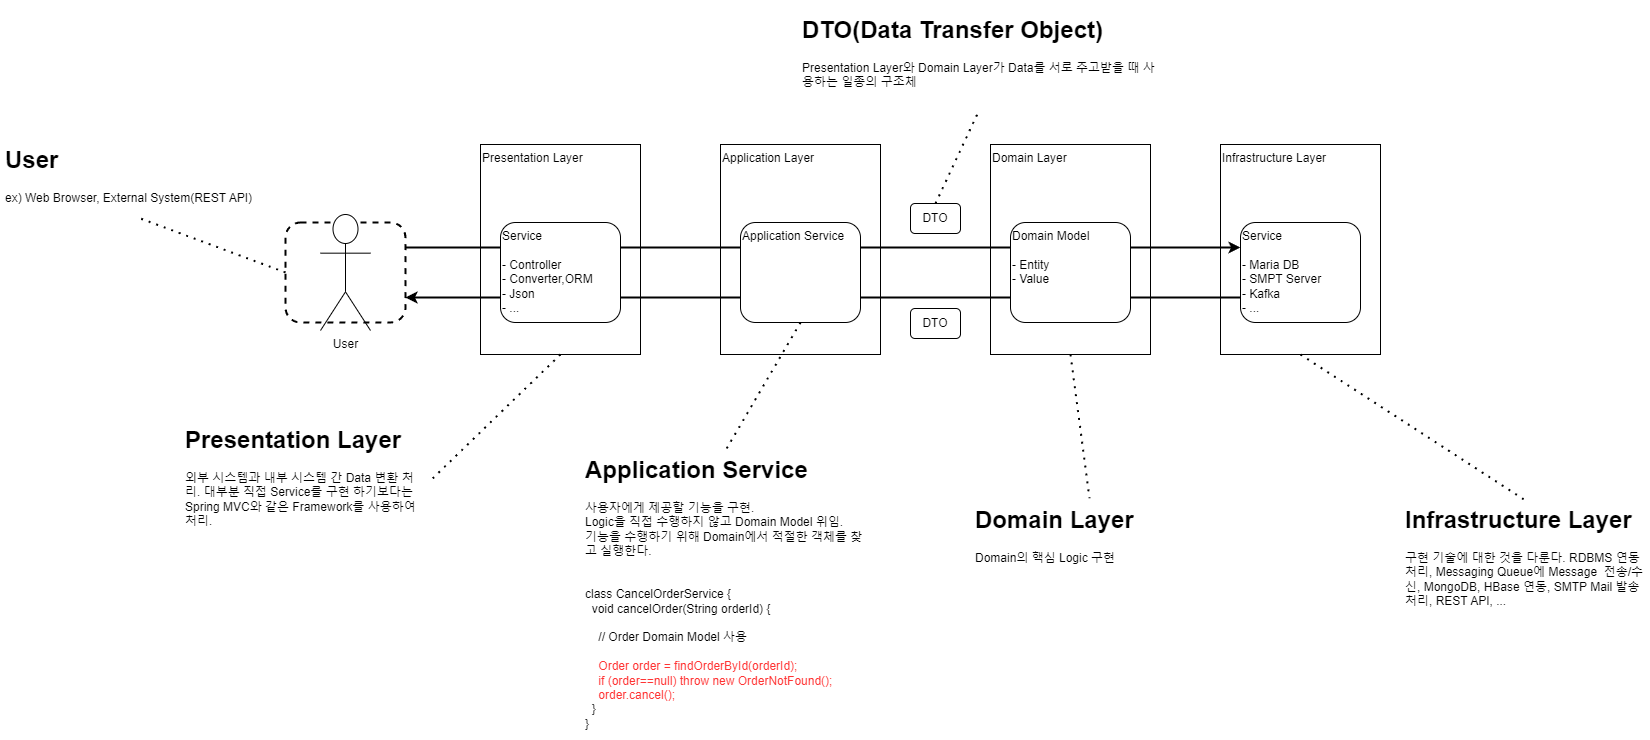

The diagram above was exported from draw.io. Its source (the exported page's mxGraphModel, read from the mxfile embedded in the PNG):
<mxGraphModel dx="2261" dy="786" grid="1" gridSize="10" guides="1" tooltips="1" connect="1" arrows="1" fold="1" page="1" pageScale="1" pageWidth="827" pageHeight="1169" math="0" shadow="0">
  <root>
    <mxCell id="0" />
    <mxCell id="1" parent="0" />
    <mxCell id="inC7bQTAHOPNgfIzYx4F-13" value="Infrastructure Layer" style="rounded=0;whiteSpace=wrap;html=1;align=left;verticalAlign=top;" vertex="1" parent="1">
      <mxGeometry x="1020" y="194" width="160" height="210" as="geometry" />
    </mxCell>
    <mxCell id="inC7bQTAHOPNgfIzYx4F-32" value="" style="rounded=1;whiteSpace=wrap;html=1;align=left;verticalAlign=top;fillColor=none;strokeWidth=2;dashed=1;" vertex="1" parent="1">
      <mxGeometry x="85" y="272" width="120" height="100" as="geometry" />
    </mxCell>
    <mxCell id="sFDcEFFzBA5Ty-oTsc_1-1" value="Presentation Layer&amp;nbsp;" style="rounded=0;whiteSpace=wrap;html=1;align=left;verticalAlign=top;" parent="1" vertex="1">
      <mxGeometry x="280" y="194" width="160" height="210" as="geometry" />
    </mxCell>
    <mxCell id="inC7bQTAHOPNgfIzYx4F-1" value="DTO" style="rounded=1;whiteSpace=wrap;html=1;" vertex="1" parent="1">
      <mxGeometry x="710" y="253" width="50" height="30" as="geometry" />
    </mxCell>
    <mxCell id="inC7bQTAHOPNgfIzYx4F-2" value="&lt;h1&gt;DTO(Data Transfer Object)&lt;/h1&gt;&lt;p&gt;Presentation Layer와 Domain Layer가 Data를 서로 주고받을 때 사용하는 일종의 구조체&lt;/p&gt;" style="text;html=1;strokeColor=none;fillColor=none;spacing=5;spacingTop=-20;whiteSpace=wrap;overflow=hidden;rounded=0;" vertex="1" parent="1">
      <mxGeometry x="597" y="60" width="363" height="100" as="geometry" />
    </mxCell>
    <mxCell id="inC7bQTAHOPNgfIzYx4F-5" value="User" style="shape=umlActor;verticalLabelPosition=bottom;verticalAlign=top;html=1;outlineConnect=0;" vertex="1" parent="1">
      <mxGeometry x="120" y="264" width="50" height="116" as="geometry" />
    </mxCell>
    <mxCell id="inC7bQTAHOPNgfIzYx4F-7" value="&lt;h1&gt;User&lt;/h1&gt;&lt;p&gt;ex) Web Browser, External System(REST API)&lt;/p&gt;" style="text;html=1;strokeColor=none;fillColor=none;spacing=5;spacingTop=-20;whiteSpace=wrap;overflow=hidden;rounded=0;" vertex="1" parent="1">
      <mxGeometry x="-200" y="190" width="280" height="78" as="geometry" />
    </mxCell>
    <mxCell id="inC7bQTAHOPNgfIzYx4F-10" value="Application Layer" style="rounded=0;whiteSpace=wrap;html=1;align=left;verticalAlign=top;" vertex="1" parent="1">
      <mxGeometry x="520" y="194" width="160" height="210" as="geometry" />
    </mxCell>
    <mxCell id="inC7bQTAHOPNgfIzYx4F-12" value="Domain Layer" style="rounded=0;whiteSpace=wrap;html=1;align=left;verticalAlign=top;" vertex="1" parent="1">
      <mxGeometry x="790" y="194" width="160" height="210" as="geometry" />
    </mxCell>
    <mxCell id="inC7bQTAHOPNgfIzYx4F-17" value="Service&lt;br&gt;&lt;br&gt;- Maria DB&lt;br&gt;- SMPT Server&lt;br&gt;- Kafka&lt;br&gt;- ..." style="rounded=1;whiteSpace=wrap;html=1;align=left;verticalAlign=top;" vertex="1" parent="1">
      <mxGeometry x="1040" y="272" width="120" height="100" as="geometry" />
    </mxCell>
    <mxCell id="inC7bQTAHOPNgfIzYx4F-20" value="" style="endArrow=none;dashed=1;html=1;dashPattern=1 3;strokeWidth=2;rounded=0;entryX=0.5;entryY=1;entryDx=0;entryDy=0;exitX=0.5;exitY=0;exitDx=0;exitDy=0;" edge="1" parent="1" source="inC7bQTAHOPNgfIzYx4F-1" target="inC7bQTAHOPNgfIzYx4F-2">
      <mxGeometry width="50" height="50" relative="1" as="geometry">
        <mxPoint x="710" y="237" as="sourcePoint" />
        <mxPoint x="760" y="187" as="targetPoint" />
      </mxGeometry>
    </mxCell>
    <mxCell id="inC7bQTAHOPNgfIzYx4F-21" value="" style="endArrow=none;dashed=1;html=1;dashPattern=1 3;strokeWidth=2;rounded=0;entryX=0.5;entryY=1;entryDx=0;entryDy=0;exitX=0;exitY=0.5;exitDx=0;exitDy=0;" edge="1" parent="1" source="inC7bQTAHOPNgfIzYx4F-32" target="inC7bQTAHOPNgfIzYx4F-7">
      <mxGeometry width="50" height="50" relative="1" as="geometry">
        <mxPoint x="-100" y="524" as="sourcePoint" />
        <mxPoint x="-26" y="420" as="targetPoint" />
      </mxGeometry>
    </mxCell>
    <mxCell id="inC7bQTAHOPNgfIzYx4F-22" value="DTO" style="rounded=1;whiteSpace=wrap;html=1;" vertex="1" parent="1">
      <mxGeometry x="710" y="358" width="50" height="30" as="geometry" />
    </mxCell>
    <mxCell id="inC7bQTAHOPNgfIzYx4F-26" value="&lt;h1&gt;Presentation Layer&lt;/h1&gt;&lt;div&gt;외부 시스템과 내부 시스템 간 Data 변환 처리. 대부분 직접 Service를 구현 하기보다는 Spring MVC와 같은 Framework를 사용하여 처리.&lt;/div&gt;" style="text;html=1;strokeColor=none;fillColor=none;spacing=5;spacingTop=-20;whiteSpace=wrap;overflow=hidden;rounded=0;" vertex="1" parent="1">
      <mxGeometry x="-20" y="470" width="250" height="120" as="geometry" />
    </mxCell>
    <mxCell id="inC7bQTAHOPNgfIzYx4F-27" value="" style="endArrow=none;dashed=1;html=1;dashPattern=1 3;strokeWidth=2;rounded=0;entryX=1;entryY=0.5;entryDx=0;entryDy=0;exitX=0.5;exitY=1;exitDx=0;exitDy=0;" edge="1" parent="1" source="sFDcEFFzBA5Ty-oTsc_1-1" target="inC7bQTAHOPNgfIzYx4F-26">
      <mxGeometry width="50" height="50" relative="1" as="geometry">
        <mxPoint x="450" y="600" as="sourcePoint" />
        <mxPoint x="300" y="580" as="targetPoint" />
      </mxGeometry>
    </mxCell>
    <mxCell id="inC7bQTAHOPNgfIzYx4F-18" value="" style="endArrow=classic;html=1;rounded=0;strokeWidth=2;exitX=0;exitY=0.75;exitDx=0;exitDy=0;entryX=1;entryY=0.75;entryDx=0;entryDy=0;" edge="1" parent="1" source="inC7bQTAHOPNgfIzYx4F-17" target="inC7bQTAHOPNgfIzYx4F-32">
      <mxGeometry width="50" height="50" relative="1" as="geometry">
        <mxPoint x="880" y="370" as="sourcePoint" />
        <mxPoint x="200" y="350" as="targetPoint" />
      </mxGeometry>
    </mxCell>
    <mxCell id="inC7bQTAHOPNgfIzYx4F-19" value="" style="endArrow=none;html=1;rounded=0;strokeWidth=2;startArrow=classic;startFill=1;endFill=0;exitX=0;exitY=0.25;exitDx=0;exitDy=0;entryX=1;entryY=0.25;entryDx=0;entryDy=0;" edge="1" parent="1" source="inC7bQTAHOPNgfIzYx4F-17" target="inC7bQTAHOPNgfIzYx4F-32">
      <mxGeometry width="50" height="50" relative="1" as="geometry">
        <mxPoint x="880" y="301" as="sourcePoint" />
        <mxPoint x="200" y="301" as="targetPoint" />
      </mxGeometry>
    </mxCell>
    <mxCell id="inC7bQTAHOPNgfIzYx4F-34" value="&lt;h1&gt;Application Service&lt;/h1&gt;&lt;div&gt;사용자에게 제공할 기능을 구현.&lt;/div&gt;&lt;div&gt;Logic을 직접 수행하지 않고 Domain Model 위임.&lt;/div&gt;&lt;div&gt;기능을 수행하기 위해 Domain에서 적절한 객체를 찾고 실행한다.&lt;/div&gt;&lt;div&gt;&lt;br&gt;&lt;/div&gt;&lt;div&gt;&lt;br&gt;&lt;/div&gt;&lt;div&gt;class CancelOrderService {&lt;/div&gt;&lt;div&gt;&amp;nbsp; void cancelOrder(String orderId) {&lt;/div&gt;&lt;div&gt;&lt;br&gt;&lt;/div&gt;&lt;div&gt;&amp;nbsp; &amp;nbsp; // Order Domain Model 사용&lt;/div&gt;&lt;div&gt;&lt;br&gt;&lt;/div&gt;&lt;font color=&quot;#ff3333&quot;&gt;&amp;nbsp; &amp;nbsp;&amp;nbsp;&lt;span style=&quot;background-color: initial;&quot;&gt;Order order = findOrderById(orderId);&lt;br&gt;&lt;/span&gt;&amp;nbsp; &amp;nbsp; if (order==null) throw new OrderNotFound();&lt;br&gt;&lt;/font&gt;&lt;div&gt;&lt;font color=&quot;#ff3333&quot;&gt;&amp;nbsp; &amp;nbsp; order.cancel();&lt;/font&gt;&lt;/div&gt;&lt;div&gt;&amp;nbsp; }&lt;/div&gt;&lt;div&gt;}&lt;/div&gt;" style="text;html=1;strokeColor=none;fillColor=none;spacing=5;spacingTop=-20;whiteSpace=wrap;overflow=hidden;rounded=0;" vertex="1" parent="1">
      <mxGeometry x="380" y="500" width="290" height="290" as="geometry" />
    </mxCell>
    <mxCell id="inC7bQTAHOPNgfIzYx4F-35" value="" style="endArrow=none;dashed=1;html=1;dashPattern=1 3;strokeWidth=2;rounded=0;entryX=0.5;entryY=0;entryDx=0;entryDy=0;exitX=0.5;exitY=1;exitDx=0;exitDy=0;" edge="1" parent="1" source="inC7bQTAHOPNgfIzYx4F-36" target="inC7bQTAHOPNgfIzYx4F-34">
      <mxGeometry width="50" height="50" relative="1" as="geometry">
        <mxPoint x="370" y="414" as="sourcePoint" />
        <mxPoint x="240" y="540" as="targetPoint" />
      </mxGeometry>
    </mxCell>
    <mxCell id="inC7bQTAHOPNgfIzYx4F-36" value="Application Service" style="rounded=1;whiteSpace=wrap;html=1;align=left;verticalAlign=top;" vertex="1" parent="1">
      <mxGeometry x="540" y="272" width="120" height="100" as="geometry" />
    </mxCell>
    <mxCell id="inC7bQTAHOPNgfIzYx4F-37" value="Service&lt;br&gt;&lt;br&gt;- Controller&lt;br&gt;- Converter,ORM&lt;br&gt;- Json&lt;br&gt;- ..." style="rounded=1;whiteSpace=wrap;html=1;align=left;verticalAlign=top;" vertex="1" parent="1">
      <mxGeometry x="300" y="272" width="120" height="100" as="geometry" />
    </mxCell>
    <mxCell id="inC7bQTAHOPNgfIzYx4F-38" value="Domain Model&lt;br&gt;&lt;br&gt;- Entity&lt;br&gt;- Value" style="rounded=1;whiteSpace=wrap;html=1;align=left;verticalAlign=top;" vertex="1" parent="1">
      <mxGeometry x="810" y="272" width="120" height="100" as="geometry" />
    </mxCell>
    <mxCell id="inC7bQTAHOPNgfIzYx4F-39" value="&lt;h1&gt;Infrastructure Layer&lt;/h1&gt;&lt;div&gt;구현 기술에 대한 것을 다룬다. RDBMS 연동 처리, Messaging Queue에 Message&amp;nbsp; 전송/수신, MongoDB, HBase 연동, SMTP Mail 발송 처리, REST API, ...&lt;/div&gt;" style="text;html=1;strokeColor=none;fillColor=none;spacing=5;spacingTop=-20;whiteSpace=wrap;overflow=hidden;rounded=0;" vertex="1" parent="1">
      <mxGeometry x="1200" y="550" width="250" height="120" as="geometry" />
    </mxCell>
    <mxCell id="inC7bQTAHOPNgfIzYx4F-40" value="" style="endArrow=none;dashed=1;html=1;dashPattern=1 3;strokeWidth=2;rounded=0;entryX=0.5;entryY=0;entryDx=0;entryDy=0;exitX=0.5;exitY=1;exitDx=0;exitDy=0;" edge="1" parent="1" source="inC7bQTAHOPNgfIzYx4F-13" target="inC7bQTAHOPNgfIzYx4F-39">
      <mxGeometry width="50" height="50" relative="1" as="geometry">
        <mxPoint x="1055" y="450" as="sourcePoint" />
        <mxPoint x="980" y="578" as="targetPoint" />
      </mxGeometry>
    </mxCell>
    <mxCell id="inC7bQTAHOPNgfIzYx4F-41" value="&lt;h1&gt;Domain Layer&lt;/h1&gt;&lt;div&gt;Domain의 핵심 Logic 구현&lt;/div&gt;" style="text;html=1;strokeColor=none;fillColor=none;spacing=5;spacingTop=-20;whiteSpace=wrap;overflow=hidden;rounded=0;" vertex="1" parent="1">
      <mxGeometry x="770" y="550" width="250" height="90" as="geometry" />
    </mxCell>
    <mxCell id="inC7bQTAHOPNgfIzYx4F-42" value="" style="endArrow=none;dashed=1;html=1;dashPattern=1 3;strokeWidth=2;rounded=0;entryX=0.476;entryY=-0.025;entryDx=0;entryDy=0;exitX=0.5;exitY=1;exitDx=0;exitDy=0;entryPerimeter=0;" edge="1" parent="1" source="inC7bQTAHOPNgfIzYx4F-12" target="inC7bQTAHOPNgfIzYx4F-41">
      <mxGeometry width="50" height="50" relative="1" as="geometry">
        <mxPoint x="875" y="470" as="sourcePoint" />
        <mxPoint x="800" y="598" as="targetPoint" />
      </mxGeometry>
    </mxCell>
  </root>
</mxGraphModel>